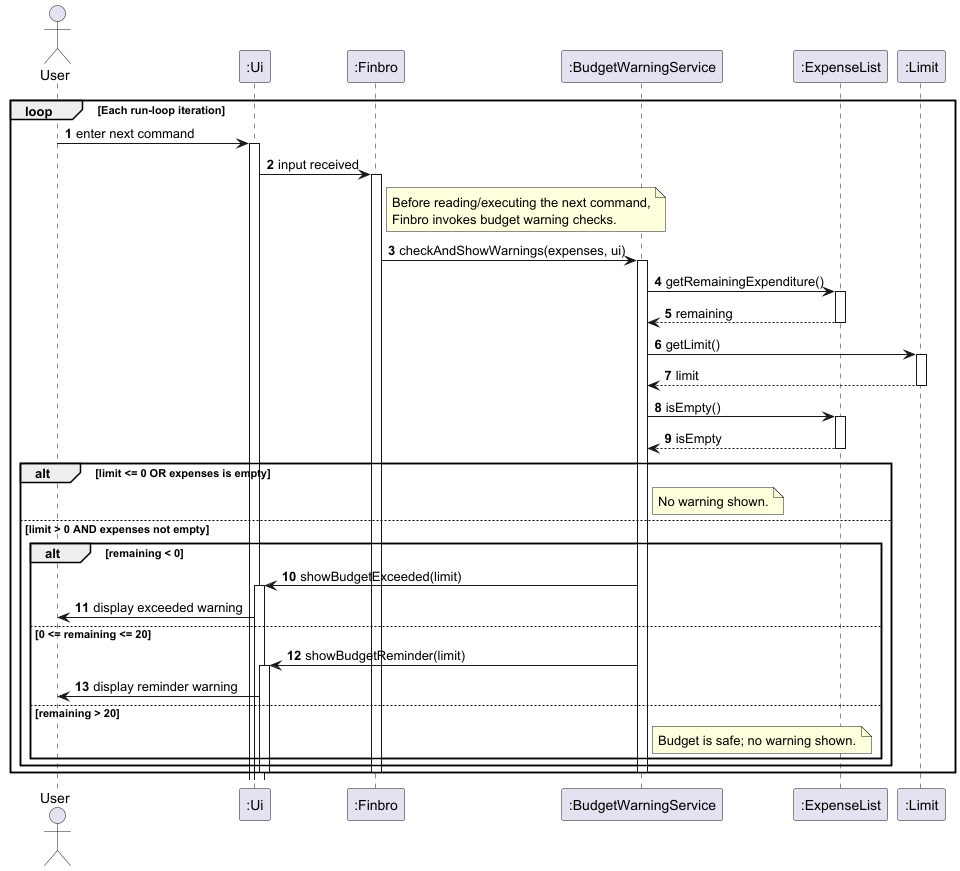

The diagram above was rendered by PlantUML. Its source (embedded in the PNG):
@startuml BudgetWarningService
'https://plantuml.com/sequence-diagram
actor User

participant ":Ui"
participant ":Finbro"
participant ":BudgetWarningService"
participant ":ExpenseList"
participant ":Limit"

autonumber

loop Each run-loop iteration
	User -> ":Ui" : enter next command
	activate ":Ui"

	":Ui" -> ":Finbro" : input received
	activate ":Finbro"

	note right of ":Finbro"
	  Before reading/executing the next command,
	  Finbro invokes budget warning checks.
	end note

	":Finbro" -> ":BudgetWarningService" : checkAndShowWarnings(expenses, ui)
	activate ":BudgetWarningService"

	":BudgetWarningService" -> ":ExpenseList" : getRemainingExpenditure()
	activate ":ExpenseList"
	return remaining

	":BudgetWarningService" -> ":Limit" : getLimit()
	activate ":Limit"
	return limit

	":BudgetWarningService" -> ":ExpenseList" : isEmpty()
	activate ":ExpenseList"
	return isEmpty

	alt limit <= 0 OR expenses is empty
		note right of ":BudgetWarningService"
		  No warning shown.
		end note

	else limit > 0 AND expenses not empty
		alt remaining < 0
			":BudgetWarningService" -> ":Ui" : showBudgetExceeded(limit)
			activate ":Ui"
			":Ui" -> User : display exceeded warning

		else 0 <= remaining <= 20
			":BudgetWarningService" -> ":Ui" : showBudgetReminder(limit)
			activate ":Ui"
			":Ui" -> User : display reminder warning

		else remaining > 20
			note right of ":BudgetWarningService"
			  Budget is safe; no warning shown.
			end note
		end
	end

	deactivate ":BudgetWarningService"
	deactivate ":Finbro"
	deactivate ":Ui"
end

@enduml